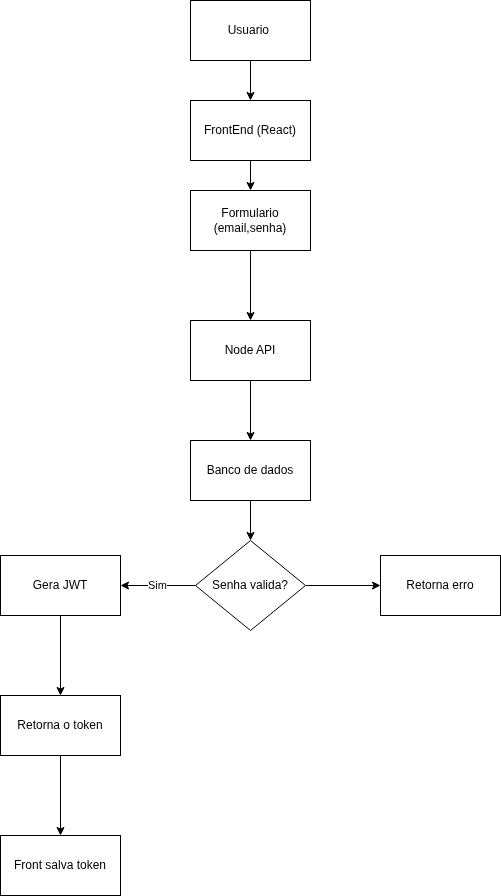

The diagram above was exported from draw.io. Its source (the exported page's mxGraphModel, read from the mxfile embedded in the PNG):
<mxGraphModel dx="786" dy="795" grid="1" gridSize="10" guides="1" tooltips="1" connect="1" arrows="1" fold="1" page="1" pageScale="1" pageWidth="850" pageHeight="1100" math="0" shadow="0">
  <root>
    <mxCell id="0" />
    <mxCell id="1" parent="0" />
    <mxCell id="18" style="edgeStyle=none;html=1;exitX=0.5;exitY=1;exitDx=0;exitDy=0;entryX=0.5;entryY=0;entryDx=0;entryDy=0;" edge="1" parent="1" source="2" target="17">
      <mxGeometry relative="1" as="geometry" />
    </mxCell>
    <mxCell id="2" value="Usuario&amp;nbsp;" style="rounded=0;whiteSpace=wrap;html=1;" vertex="1" parent="1">
      <mxGeometry x="340" y="60" width="120" height="60" as="geometry" />
    </mxCell>
    <mxCell id="6" style="edgeStyle=none;html=1;exitX=0.5;exitY=1;exitDx=0;exitDy=0;entryX=0.5;entryY=0;entryDx=0;entryDy=0;" edge="1" parent="1" source="3" target="5">
      <mxGeometry relative="1" as="geometry" />
    </mxCell>
    <mxCell id="3" value="Formulario (email,senha)" style="rounded=0;whiteSpace=wrap;html=1;" vertex="1" parent="1">
      <mxGeometry x="340" y="250" width="120" height="60" as="geometry" />
    </mxCell>
    <mxCell id="8" style="edgeStyle=none;html=1;exitX=0.5;exitY=1;exitDx=0;exitDy=0;entryX=0.5;entryY=0;entryDx=0;entryDy=0;" edge="1" parent="1" source="5" target="7">
      <mxGeometry relative="1" as="geometry" />
    </mxCell>
    <mxCell id="5" value="Node API" style="rounded=0;whiteSpace=wrap;html=1;" vertex="1" parent="1">
      <mxGeometry x="340" y="380" width="120" height="60" as="geometry" />
    </mxCell>
    <mxCell id="10" style="edgeStyle=none;html=1;exitX=0.5;exitY=1;exitDx=0;exitDy=0;entryX=0.5;entryY=0;entryDx=0;entryDy=0;" edge="1" parent="1" source="7" target="9">
      <mxGeometry relative="1" as="geometry" />
    </mxCell>
    <mxCell id="7" value="Banco de dados" style="rounded=0;whiteSpace=wrap;html=1;" vertex="1" parent="1">
      <mxGeometry x="340" y="500" width="120" height="60" as="geometry" />
    </mxCell>
    <mxCell id="12" value="Sim" style="edgeStyle=none;html=1;" edge="1" parent="1" source="9" target="11">
      <mxGeometry relative="1" as="geometry" />
    </mxCell>
    <mxCell id="14" value="" style="edgeStyle=none;html=1;" edge="1" parent="1" source="9" target="13">
      <mxGeometry relative="1" as="geometry" />
    </mxCell>
    <mxCell id="9" value="Senha valida?" style="rhombus;whiteSpace=wrap;html=1;" vertex="1" parent="1">
      <mxGeometry x="345" y="600" width="110" height="90" as="geometry" />
    </mxCell>
    <mxCell id="16" value="" style="edgeStyle=none;html=1;" edge="1" parent="1" source="11" target="15">
      <mxGeometry relative="1" as="geometry" />
    </mxCell>
    <mxCell id="11" value="Gera JWT" style="whiteSpace=wrap;html=1;" vertex="1" parent="1">
      <mxGeometry x="150" y="615" width="120" height="60" as="geometry" />
    </mxCell>
    <mxCell id="13" value="Retorna erro" style="whiteSpace=wrap;html=1;" vertex="1" parent="1">
      <mxGeometry x="530" y="615" width="120" height="60" as="geometry" />
    </mxCell>
    <mxCell id="21" value="" style="edgeStyle=none;html=1;" edge="1" parent="1" source="15" target="20">
      <mxGeometry relative="1" as="geometry" />
    </mxCell>
    <mxCell id="15" value="Retorna o token" style="whiteSpace=wrap;html=1;" vertex="1" parent="1">
      <mxGeometry x="150" y="755" width="120" height="60" as="geometry" />
    </mxCell>
    <mxCell id="19" style="edgeStyle=none;html=1;exitX=0.5;exitY=1;exitDx=0;exitDy=0;entryX=0.5;entryY=0;entryDx=0;entryDy=0;" edge="1" parent="1" source="17" target="3">
      <mxGeometry relative="1" as="geometry" />
    </mxCell>
    <mxCell id="17" value="FrontEnd (React)" style="rounded=0;whiteSpace=wrap;html=1;" vertex="1" parent="1">
      <mxGeometry x="340" y="160" width="120" height="60" as="geometry" />
    </mxCell>
    <mxCell id="20" value="Front salva token" style="whiteSpace=wrap;html=1;" vertex="1" parent="1">
      <mxGeometry x="150" y="895" width="120" height="60" as="geometry" />
    </mxCell>
  </root>
</mxGraphModel>